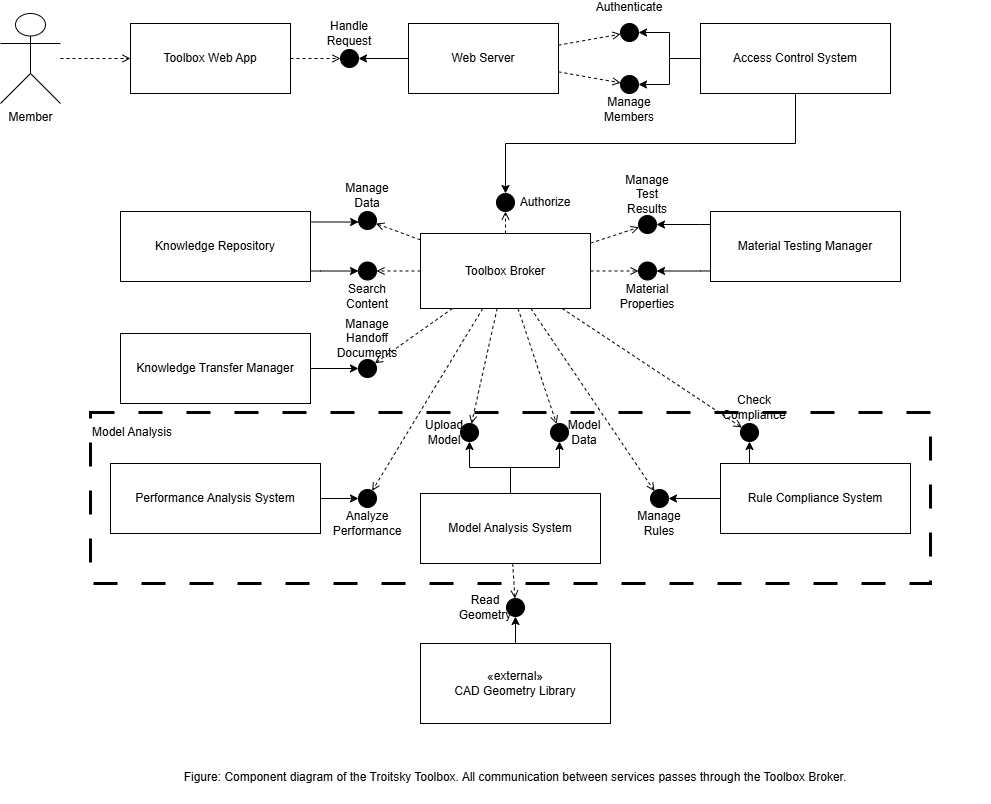

The diagram above was exported from draw.io. Its source (the exported page's mxGraphModel, read from the mxfile embedded in the PNG):
<mxGraphModel dx="1125" dy="678" grid="1" gridSize="10" guides="1" tooltips="1" connect="1" arrows="1" fold="1" page="1" pageScale="1" pageWidth="850" pageHeight="1100" math="0" shadow="0">
  <root>
    <mxCell id="0" />
    <mxCell id="1" parent="0" />
    <mxCell id="jdgat3w23gjkGyT0nrbS-1" parent="1" style="rounded=0;dashed=1;whiteSpace=wrap;html=1;verticalAlign=top;align=left;spacingTop=6;strokeColor=#000000;fillColor=none;dashPattern=8 8;strokeWidth=3;" value="Model Analysis" vertex="1">
      <mxGeometry height="171" width="840" x="110" y="419" as="geometry" />
    </mxCell>
    <mxCell id="jdgat3w23gjkGyT0nrbS-2" parent="1" style="shape=umlActor;verticalLabelPosition=bottom;verticalAlign=top;html=1;strokeColor=#000000;fillColor=none;" value="Member" vertex="1">
      <mxGeometry height="90" width="60" x="20" y="20" as="geometry" />
    </mxCell>
    <mxCell id="jdgat3w23gjkGyT0nrbS-3" parent="1" style="shape=uml2Component;whiteSpace=wrap;html=1;strokeColor=#000000;fillColor=none;" value="Toolbox Web App" vertex="1">
      <mxGeometry height="70" width="160" x="150" y="30" as="geometry" />
    </mxCell>
    <mxCell id="jdgat3w23gjkGyT0nrbS-4" parent="1" style="shape=uml2Component;whiteSpace=wrap;html=1;strokeColor=#000000;fillColor=none;" value="Web Server" vertex="1">
      <mxGeometry height="70" width="150" x="428" y="30" as="geometry" />
    </mxCell>
    <mxCell id="jdgat3w23gjkGyT0nrbS-5" parent="1" style="shape=uml2Component;whiteSpace=wrap;html=1;strokeColor=#000000;fillColor=none;" value="Access Control System" vertex="1">
      <mxGeometry height="70" width="190" x="720" y="30" as="geometry" />
    </mxCell>
    <mxCell id="jdgat3w23gjkGyT0nrbS-6" parent="1" style="shape=uml2Component;whiteSpace=wrap;html=1;strokeColor=#000000;fillColor=none;" value="Toolbox Broker" vertex="1">
      <mxGeometry height="75" width="170" x="440" y="240" as="geometry" />
    </mxCell>
    <mxCell id="jdgat3w23gjkGyT0nrbS-7" parent="1" style="shape=uml2Component;whiteSpace=wrap;html=1;strokeColor=#000000;fillColor=none;" value="Knowledge Repository" vertex="1">
      <mxGeometry height="70" width="190" x="140" y="218" as="geometry" />
    </mxCell>
    <mxCell id="jdgat3w23gjkGyT0nrbS-8" parent="1" style="shape=uml2Component;whiteSpace=wrap;html=1;strokeColor=#000000;fillColor=none;" value="Model Analysis System" vertex="1">
      <mxGeometry height="70" width="180" x="440" y="500" as="geometry" />
    </mxCell>
    <mxCell id="jdgat3w23gjkGyT0nrbS-9" parent="1" style="shape=uml2Component;whiteSpace=wrap;html=1;strokeColor=#000000;fillColor=none;" value="Performance Analysis System" vertex="1">
      <mxGeometry height="70" width="210" x="130" y="470" as="geometry" />
    </mxCell>
    <mxCell id="jdgat3w23gjkGyT0nrbS-10" parent="1" style="shape=uml2Component;whiteSpace=wrap;html=1;strokeColor=#000000;fillColor=none;" value="Rule Compliance System" vertex="1">
      <mxGeometry height="70" width="190" x="740" y="470" as="geometry" />
    </mxCell>
    <mxCell id="jdgat3w23gjkGyT0nrbS-11" parent="1" style="shape=uml2Component;whiteSpace=wrap;html=1;strokeColor=#000000;fillColor=none;" value="Material Testing Manager" vertex="1">
      <mxGeometry height="70" width="190" x="730" y="218" as="geometry" />
    </mxCell>
    <mxCell id="jdgat3w23gjkGyT0nrbS-12" parent="1" style="shape=uml2Component;whiteSpace=wrap;html=1;strokeColor=#000000;fillColor=none;" value="Knowledge Transfer Manager" vertex="1">
      <mxGeometry height="70" width="190" x="140" y="340" as="geometry" />
    </mxCell>
    <mxCell id="jdgat3w23gjkGyT0nrbS-13" parent="1" style="shape=uml2Component;whiteSpace=wrap;html=1;strokeColor=#000000;fillColor=none;" value="«external»&#10;CAD Geometry Library" vertex="1">
      <mxGeometry height="80" width="190" x="440" y="650" as="geometry" />
    </mxCell>
    <mxCell id="jdgat3w23gjkGyT0nrbS-14" parent="1" style="ellipse;whiteSpace=wrap;html=1;strokeColor=#000000;fillColor=#000000;fontColor=#000000;spacingTop=0;spacingBottom=50;" value="Handle Request" vertex="1">
      <mxGeometry height="18" width="18" x="360" y="56" as="geometry" />
    </mxCell>
    <mxCell id="jdgat3w23gjkGyT0nrbS-15" parent="1" style="ellipse;whiteSpace=wrap;html=1;strokeColor=#000000;fillColor=#000000;fontColor=#000000;spacingBottom=50;" value="Authenticate" vertex="1">
      <mxGeometry height="18" width="18" x="640" y="30" as="geometry" />
    </mxCell>
    <mxCell id="jdgat3w23gjkGyT0nrbS-16" parent="1" style="ellipse;whiteSpace=wrap;html=1;strokeColor=#000000;fillColor=#000000;fontColor=#000000;spacingLeft=80;" value="Authorize" vertex="1">
      <mxGeometry height="18" width="18" x="516" y="200" as="geometry" />
    </mxCell>
    <mxCell id="jdgat3w23gjkGyT0nrbS-17" parent="1" style="ellipse;whiteSpace=wrap;html=1;strokeColor=#000000;fillColor=#000000;fontColor=#000000;spacingTop=50;" value="Manage Members" vertex="1">
      <mxGeometry height="18" width="18" x="640" y="82" as="geometry" />
    </mxCell>
    <mxCell id="jdgat3w23gjkGyT0nrbS-20" parent="1" style="ellipse;whiteSpace=wrap;html=1;strokeColor=#000000;fillColor=#000000;fontColor=#000000;spacingBottom=50;" value="Manage Data" vertex="1">
      <mxGeometry height="18" width="18" x="378" y="218" as="geometry" />
    </mxCell>
    <mxCell id="jdgat3w23gjkGyT0nrbS-21" parent="1" style="ellipse;whiteSpace=wrap;html=1;strokeColor=#000000;fillColor=#000000;fontColor=#000000;spacingTop=50;" value="Search Content" vertex="1">
      <mxGeometry height="18" width="18" x="378" y="268.5" as="geometry" />
    </mxCell>
    <mxCell id="jdgat3w23gjkGyT0nrbS-22" parent="1" style="ellipse;whiteSpace=wrap;html=1;strokeColor=#000000;fillColor=#000000;fontColor=#000000;spacingRight=50;" value="Upload Model" vertex="1">
      <mxGeometry height="18" width="18" x="480" y="430" as="geometry" />
    </mxCell>
    <mxCell id="jdgat3w23gjkGyT0nrbS-23" parent="1" style="ellipse;whiteSpace=wrap;html=1;strokeColor=#000000;fillColor=#000000;fontColor=#000000;spacingLeft=50;" value="Model Data" vertex="1">
      <mxGeometry height="18" width="18" x="570" y="430" as="geometry" />
    </mxCell>
    <mxCell id="jdgat3w23gjkGyT0nrbS-24" parent="1" style="ellipse;whiteSpace=wrap;html=1;strokeColor=#000000;fillColor=#000000;fontColor=#000000;spacingTop=50;" value="Analyze Performance" vertex="1">
      <mxGeometry height="18" width="18" x="378" y="496" as="geometry" />
    </mxCell>
    <mxCell id="jdgat3w23gjkGyT0nrbS-25" parent="1" style="ellipse;whiteSpace=wrap;html=1;strokeColor=#000000;fillColor=#000000;fontColor=#000000;spacingBottom=50;spacingLeft=10;" value="Check Compliance" vertex="1">
      <mxGeometry height="18" width="18" x="760" y="430" as="geometry" />
    </mxCell>
    <mxCell id="jdgat3w23gjkGyT0nrbS-26" parent="1" style="ellipse;whiteSpace=wrap;html=1;strokeColor=#000000;fillColor=#000000;fontColor=#000000;spacingTop=50;" value="Manage Rules" vertex="1">
      <mxGeometry height="18" width="18" x="670" y="496" as="geometry" />
    </mxCell>
    <mxCell id="jdgat3w23gjkGyT0nrbS-27" parent="1" style="ellipse;whiteSpace=wrap;html=1;strokeColor=#000000;fillColor=#000000;fontColor=#000000;spacingBottom=60;" value="Manage Test Results" vertex="1">
      <mxGeometry height="18" width="18" x="658" y="222" as="geometry" />
    </mxCell>
    <mxCell id="jdgat3w23gjkGyT0nrbS-28" parent="1" style="ellipse;whiteSpace=wrap;html=1;strokeColor=#000000;fillColor=#000000;fontColor=#000000;spacingTop=50;" value="Material Properties" vertex="1">
      <mxGeometry height="18" width="18" x="658" y="268.5" as="geometry" />
    </mxCell>
    <mxCell id="jdgat3w23gjkGyT0nrbS-29" parent="1" style="ellipse;whiteSpace=wrap;html=1;strokeColor=#000000;fillColor=#000000;fontColor=#000000;spacingBottom=60;" value="Manage Handoff Documents" vertex="1">
      <mxGeometry height="18" width="18" x="378" y="366" as="geometry" />
    </mxCell>
    <mxCell id="jdgat3w23gjkGyT0nrbS-30" parent="1" style="ellipse;whiteSpace=wrap;html=1;strokeColor=#000000;fillColor=#000000;fontColor=#000000;spacingRight=60;" value="Read Geometry" vertex="1">
      <mxGeometry height="18" width="18" x="526" y="605" as="geometry" />
    </mxCell>
    <mxCell id="jdgat3w23gjkGyT0nrbS-31" edge="1" parent="1" source="jdgat3w23gjkGyT0nrbS-4" style="edgeStyle=orthogonalEdgeStyle;html=1;strokeColor=#000000;rounded=0;" target="jdgat3w23gjkGyT0nrbS-14">
      <mxGeometry relative="1" as="geometry" />
    </mxCell>
    <mxCell id="jdgat3w23gjkGyT0nrbS-32" edge="1" parent="1" source="jdgat3w23gjkGyT0nrbS-5" style="edgeStyle=orthogonalEdgeStyle;html=1;strokeColor=#000000;rounded=0;" target="jdgat3w23gjkGyT0nrbS-15">
      <mxGeometry relative="1" as="geometry" />
    </mxCell>
    <mxCell id="jdgat3w23gjkGyT0nrbS-33" edge="1" parent="1" source="jdgat3w23gjkGyT0nrbS-5" style="edgeStyle=orthogonalEdgeStyle;html=1;strokeColor=#000000;rounded=0;" target="jdgat3w23gjkGyT0nrbS-16">
      <mxGeometry relative="1" as="geometry">
        <Array as="points">
          <mxPoint x="815" y="150" />
          <mxPoint x="525" y="150" />
        </Array>
      </mxGeometry>
    </mxCell>
    <mxCell id="jdgat3w23gjkGyT0nrbS-34" edge="1" parent="1" source="jdgat3w23gjkGyT0nrbS-5" style="edgeStyle=orthogonalEdgeStyle;html=1;strokeColor=#000000;rounded=0;" target="jdgat3w23gjkGyT0nrbS-17">
      <mxGeometry relative="1" as="geometry" />
    </mxCell>
    <mxCell id="jdgat3w23gjkGyT0nrbS-37" edge="1" parent="1" source="jdgat3w23gjkGyT0nrbS-7" style="edgeStyle=orthogonalEdgeStyle;html=1;strokeColor=#000000;rounded=0;" target="jdgat3w23gjkGyT0nrbS-20">
      <mxGeometry relative="1" as="geometry">
        <Array as="points">
          <mxPoint x="387" y="227" />
        </Array>
      </mxGeometry>
    </mxCell>
    <mxCell id="jdgat3w23gjkGyT0nrbS-38" edge="1" parent="1" source="jdgat3w23gjkGyT0nrbS-7" style="edgeStyle=orthogonalEdgeStyle;html=1;strokeColor=#000000;rounded=0;" target="jdgat3w23gjkGyT0nrbS-21">
      <mxGeometry relative="1" as="geometry">
        <Array as="points">
          <mxPoint x="340" y="277.5" />
          <mxPoint x="340" y="277.5" />
        </Array>
      </mxGeometry>
    </mxCell>
    <mxCell id="jdgat3w23gjkGyT0nrbS-39" edge="1" parent="1" source="jdgat3w23gjkGyT0nrbS-8" style="edgeStyle=orthogonalEdgeStyle;html=1;strokeColor=#000000;rounded=0;" target="jdgat3w23gjkGyT0nrbS-22">
      <mxGeometry relative="1" as="geometry" />
    </mxCell>
    <mxCell id="jdgat3w23gjkGyT0nrbS-40" edge="1" parent="1" source="jdgat3w23gjkGyT0nrbS-8" style="edgeStyle=orthogonalEdgeStyle;html=1;strokeColor=#000000;rounded=0;" target="jdgat3w23gjkGyT0nrbS-23">
      <mxGeometry relative="1" as="geometry" />
    </mxCell>
    <mxCell id="jdgat3w23gjkGyT0nrbS-41" edge="1" parent="1" source="jdgat3w23gjkGyT0nrbS-9" style="edgeStyle=orthogonalEdgeStyle;html=1;strokeColor=#000000;rounded=0;" target="jdgat3w23gjkGyT0nrbS-24">
      <mxGeometry relative="1" as="geometry" />
    </mxCell>
    <mxCell id="jdgat3w23gjkGyT0nrbS-42" edge="1" parent="1" source="jdgat3w23gjkGyT0nrbS-10" style="edgeStyle=orthogonalEdgeStyle;html=1;strokeColor=#000000;rounded=0;exitX=0.25;exitY=0;exitDx=0;exitDy=0;" target="jdgat3w23gjkGyT0nrbS-25">
      <mxGeometry relative="1" as="geometry">
        <Array as="points">
          <mxPoint x="769" y="470" />
        </Array>
      </mxGeometry>
    </mxCell>
    <mxCell id="jdgat3w23gjkGyT0nrbS-43" edge="1" parent="1" source="jdgat3w23gjkGyT0nrbS-10" style="edgeStyle=orthogonalEdgeStyle;html=1;strokeColor=#000000;rounded=0;" target="jdgat3w23gjkGyT0nrbS-26">
      <mxGeometry relative="1" as="geometry" />
    </mxCell>
    <mxCell id="jdgat3w23gjkGyT0nrbS-44" edge="1" parent="1" source="jdgat3w23gjkGyT0nrbS-11" style="edgeStyle=orthogonalEdgeStyle;html=1;strokeColor=#000000;rounded=0;" target="jdgat3w23gjkGyT0nrbS-27">
      <mxGeometry relative="1" as="geometry">
        <Array as="points">
          <mxPoint x="720" y="231" />
          <mxPoint x="720" y="231" />
        </Array>
      </mxGeometry>
    </mxCell>
    <mxCell id="jdgat3w23gjkGyT0nrbS-45" edge="1" parent="1" source="jdgat3w23gjkGyT0nrbS-11" style="edgeStyle=orthogonalEdgeStyle;html=1;strokeColor=#000000;rounded=0;" target="jdgat3w23gjkGyT0nrbS-28">
      <mxGeometry relative="1" as="geometry">
        <Array as="points">
          <mxPoint x="720" y="277.5" />
          <mxPoint x="720" y="277.5" />
        </Array>
      </mxGeometry>
    </mxCell>
    <mxCell id="jdgat3w23gjkGyT0nrbS-46" edge="1" parent="1" source="jdgat3w23gjkGyT0nrbS-12" style="edgeStyle=orthogonalEdgeStyle;html=1;strokeColor=#000000;rounded=0;" target="jdgat3w23gjkGyT0nrbS-29">
      <mxGeometry relative="1" as="geometry" />
    </mxCell>
    <mxCell id="jdgat3w23gjkGyT0nrbS-47" edge="1" parent="1" source="jdgat3w23gjkGyT0nrbS-13" style="edgeStyle=orthogonalEdgeStyle;html=1;strokeColor=#000000;rounded=0;" target="jdgat3w23gjkGyT0nrbS-30">
      <mxGeometry relative="1" as="geometry" />
    </mxCell>
    <mxCell id="jdgat3w23gjkGyT0nrbS-48" edge="1" parent="1" source="jdgat3w23gjkGyT0nrbS-2" style="dashed=1;endArrow=open;html=1;strokeColor=#000000;rounded=0;" target="jdgat3w23gjkGyT0nrbS-3">
      <mxGeometry relative="1" as="geometry" />
    </mxCell>
    <mxCell id="jdgat3w23gjkGyT0nrbS-49" edge="1" parent="1" source="jdgat3w23gjkGyT0nrbS-3" style="dashed=1;endArrow=open;html=1;strokeColor=#000000;rounded=0;" target="jdgat3w23gjkGyT0nrbS-14">
      <mxGeometry relative="1" as="geometry" />
    </mxCell>
    <mxCell id="jdgat3w23gjkGyT0nrbS-50" edge="1" parent="1" source="jdgat3w23gjkGyT0nrbS-4" style="dashed=1;endArrow=open;html=1;strokeColor=#000000;rounded=0;" target="jdgat3w23gjkGyT0nrbS-15">
      <mxGeometry relative="1" as="geometry" />
    </mxCell>
    <mxCell id="jdgat3w23gjkGyT0nrbS-51" edge="1" parent="1" source="jdgat3w23gjkGyT0nrbS-4" style="dashed=1;endArrow=open;html=1;strokeColor=#000000;rounded=0;" target="jdgat3w23gjkGyT0nrbS-17">
      <mxGeometry relative="1" as="geometry" />
    </mxCell>
    <mxCell id="jdgat3w23gjkGyT0nrbS-53" edge="1" parent="1" source="jdgat3w23gjkGyT0nrbS-6" style="dashed=1;endArrow=open;html=1;strokeColor=#000000;rounded=0;" target="jdgat3w23gjkGyT0nrbS-16">
      <mxGeometry relative="1" as="geometry" />
    </mxCell>
    <mxCell id="jdgat3w23gjkGyT0nrbS-54" edge="1" parent="1" source="jdgat3w23gjkGyT0nrbS-6" style="dashed=1;endArrow=open;html=1;strokeColor=#000000;rounded=0;" target="jdgat3w23gjkGyT0nrbS-20">
      <mxGeometry relative="1" as="geometry" />
    </mxCell>
    <mxCell id="jdgat3w23gjkGyT0nrbS-55" edge="1" parent="1" source="jdgat3w23gjkGyT0nrbS-6" style="dashed=1;endArrow=open;html=1;strokeColor=#000000;rounded=0;spacingTop=50;" target="jdgat3w23gjkGyT0nrbS-21">
      <mxGeometry relative="1" as="geometry" />
    </mxCell>
    <mxCell id="jdgat3w23gjkGyT0nrbS-56" edge="1" parent="1" source="jdgat3w23gjkGyT0nrbS-6" style="dashed=1;endArrow=open;html=1;strokeColor=#000000;rounded=0;" target="jdgat3w23gjkGyT0nrbS-22">
      <mxGeometry relative="1" as="geometry" />
    </mxCell>
    <mxCell id="jdgat3w23gjkGyT0nrbS-57" edge="1" parent="1" source="jdgat3w23gjkGyT0nrbS-6" style="dashed=1;endArrow=open;html=1;strokeColor=#000000;rounded=0;" target="jdgat3w23gjkGyT0nrbS-23">
      <mxGeometry relative="1" as="geometry" />
    </mxCell>
    <mxCell id="jdgat3w23gjkGyT0nrbS-58" edge="1" parent="1" source="jdgat3w23gjkGyT0nrbS-6" style="dashed=1;endArrow=open;html=1;strokeColor=#000000;rounded=0;" target="jdgat3w23gjkGyT0nrbS-24">
      <mxGeometry relative="1" as="geometry" />
    </mxCell>
    <mxCell id="jdgat3w23gjkGyT0nrbS-59" edge="1" parent="1" source="jdgat3w23gjkGyT0nrbS-6" style="dashed=1;endArrow=open;html=1;strokeColor=#000000;rounded=0;" target="jdgat3w23gjkGyT0nrbS-25">
      <mxGeometry relative="1" as="geometry" />
    </mxCell>
    <mxCell id="jdgat3w23gjkGyT0nrbS-60" edge="1" parent="1" source="jdgat3w23gjkGyT0nrbS-6" style="dashed=1;endArrow=open;html=1;strokeColor=#000000;rounded=0;" target="jdgat3w23gjkGyT0nrbS-26">
      <mxGeometry relative="1" as="geometry" />
    </mxCell>
    <mxCell id="jdgat3w23gjkGyT0nrbS-61" edge="1" parent="1" source="jdgat3w23gjkGyT0nrbS-6" style="dashed=1;endArrow=open;html=1;strokeColor=#000000;rounded=0;" target="jdgat3w23gjkGyT0nrbS-27">
      <mxGeometry relative="1" as="geometry" />
    </mxCell>
    <mxCell id="jdgat3w23gjkGyT0nrbS-62" edge="1" parent="1" source="jdgat3w23gjkGyT0nrbS-6" style="dashed=1;endArrow=open;html=1;strokeColor=#000000;rounded=0;" target="jdgat3w23gjkGyT0nrbS-28">
      <mxGeometry relative="1" as="geometry" />
    </mxCell>
    <mxCell id="jdgat3w23gjkGyT0nrbS-63" edge="1" parent="1" source="jdgat3w23gjkGyT0nrbS-6" style="dashed=1;endArrow=open;html=1;strokeColor=#000000;rounded=0;" target="jdgat3w23gjkGyT0nrbS-29">
      <mxGeometry relative="1" as="geometry" />
    </mxCell>
    <mxCell id="jdgat3w23gjkGyT0nrbS-64" edge="1" parent="1" source="jdgat3w23gjkGyT0nrbS-8" style="dashed=1;endArrow=open;html=1;strokeColor=#000000;rounded=0;" target="jdgat3w23gjkGyT0nrbS-30">
      <mxGeometry relative="1" as="geometry" />
    </mxCell>
    <mxCell id="jdgat3w23gjkGyT0nrbS-75" parent="1" style="text;html=1;align=center;whiteSpace=wrap;strokeColor=none;fillColor=none;" value="Figure: Component diagram of the Troitsky Toolbox. All communication between services passes through the Toolbox Broker." vertex="1">
      <mxGeometry height="40" width="950" x="60" y="770" as="geometry" />
    </mxCell>
  </root>
</mxGraphModel>